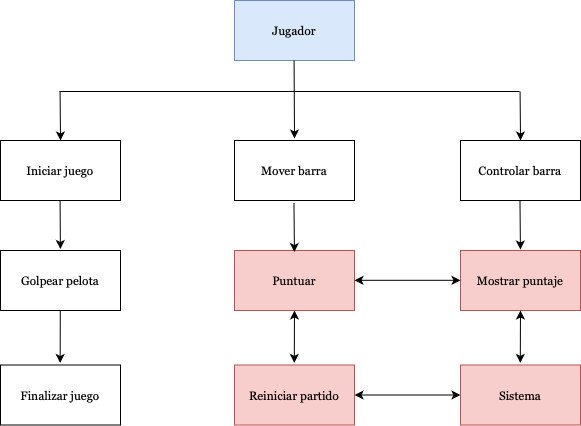

The diagram above was exported from draw.io. Its source (the exported page's mxGraphModel, read from the mxfile embedded in the PNG):
<mxGraphModel dx="1461" dy="889" grid="1" gridSize="10" guides="1" tooltips="1" connect="1" arrows="1" fold="1" page="1" pageScale="1" pageWidth="827" pageHeight="1169" math="0" shadow="0">
  <root>
    <mxCell id="0" />
    <mxCell id="1" parent="0" />
    <mxCell id="MZ2OVdLEaL3z0UzHSvLO-1" value="&lt;font face=&quot;Georgia&quot;&gt;Jugador&lt;/font&gt;" style="rounded=0;whiteSpace=wrap;html=1;fillColor=#dae8fc;strokeColor=#6c8ebf;" vertex="1" parent="1">
      <mxGeometry x="357" y="372" width="120" height="60" as="geometry" />
    </mxCell>
    <mxCell id="MZ2OVdLEaL3z0UzHSvLO-2" value="&lt;font face=&quot;Georgia&quot;&gt;Iniciar juego&lt;/font&gt;" style="rounded=0;whiteSpace=wrap;html=1;" vertex="1" parent="1">
      <mxGeometry x="123" y="512" width="120" height="60" as="geometry" />
    </mxCell>
    <mxCell id="MZ2OVdLEaL3z0UzHSvLO-3" value="&lt;font face=&quot;Georgia&quot;&gt;Golpear pelota&lt;/font&gt;" style="rounded=0;whiteSpace=wrap;html=1;" vertex="1" parent="1">
      <mxGeometry x="123" y="622" width="120" height="60" as="geometry" />
    </mxCell>
    <mxCell id="MZ2OVdLEaL3z0UzHSvLO-4" value="&lt;font face=&quot;Georgia&quot;&gt;Finalizar juego&lt;/font&gt;" style="rounded=0;whiteSpace=wrap;html=1;" vertex="1" parent="1">
      <mxGeometry x="123" y="736.5" width="120" height="60" as="geometry" />
    </mxCell>
    <mxCell id="MZ2OVdLEaL3z0UzHSvLO-5" value="&lt;font face=&quot;Georgia&quot;&gt;Mover barra&lt;/font&gt;" style="rounded=0;whiteSpace=wrap;html=1;" vertex="1" parent="1">
      <mxGeometry x="357" y="512" width="120" height="60" as="geometry" />
    </mxCell>
    <mxCell id="MZ2OVdLEaL3z0UzHSvLO-6" value="&lt;font face=&quot;Georgia&quot;&gt;Puntuar&lt;/font&gt;" style="rounded=0;whiteSpace=wrap;html=1;fillColor=#f8cecc;strokeColor=#b85450;" vertex="1" parent="1">
      <mxGeometry x="357" y="622" width="120" height="60" as="geometry" />
    </mxCell>
    <mxCell id="MZ2OVdLEaL3z0UzHSvLO-7" value="&lt;font face=&quot;Georgia&quot;&gt;Reiniciar partido&lt;/font&gt;" style="rounded=0;whiteSpace=wrap;html=1;fillColor=#f8cecc;strokeColor=#b85450;" vertex="1" parent="1">
      <mxGeometry x="357" y="736.5" width="120" height="60" as="geometry" />
    </mxCell>
    <mxCell id="MZ2OVdLEaL3z0UzHSvLO-8" value="&lt;font face=&quot;Georgia&quot;&gt;Controlar barra&lt;/font&gt;" style="rounded=0;whiteSpace=wrap;html=1;" vertex="1" parent="1">
      <mxGeometry x="583" y="512" width="120" height="60" as="geometry" />
    </mxCell>
    <mxCell id="MZ2OVdLEaL3z0UzHSvLO-9" value="&lt;font face=&quot;Georgia&quot;&gt;Mostrar puntaje&lt;/font&gt;" style="rounded=0;whiteSpace=wrap;html=1;fillColor=#f8cecc;strokeColor=#b85450;" vertex="1" parent="1">
      <mxGeometry x="583" y="622" width="120" height="60" as="geometry" />
    </mxCell>
    <mxCell id="MZ2OVdLEaL3z0UzHSvLO-10" value="&lt;font face=&quot;Georgia&quot;&gt;Sistema&lt;/font&gt;" style="rounded=0;whiteSpace=wrap;html=1;fillColor=#f8cecc;strokeColor=#b85450;" vertex="1" parent="1">
      <mxGeometry x="583" y="736.5" width="120" height="60" as="geometry" />
    </mxCell>
    <mxCell id="MZ2OVdLEaL3z0UzHSvLO-11" value="" style="endArrow=classic;html=1;rounded=0;entryX=0.499;entryY=-0.025;entryDx=0;entryDy=0;entryPerimeter=0;" edge="1" parent="1" target="MZ2OVdLEaL3z0UzHSvLO-3">
      <mxGeometry width="50" height="50" relative="1" as="geometry">
        <mxPoint x="182.57999999999998" y="572" as="sourcePoint" />
        <mxPoint x="183" y="620" as="targetPoint" />
      </mxGeometry>
    </mxCell>
    <mxCell id="MZ2OVdLEaL3z0UzHSvLO-12" value="" style="endArrow=classic;html=1;rounded=0;entryX=0.497;entryY=-0.034;entryDx=0;entryDy=0;entryPerimeter=0;" edge="1" parent="1" target="MZ2OVdLEaL3z0UzHSvLO-4">
      <mxGeometry width="50" height="50" relative="1" as="geometry">
        <mxPoint x="182.79" y="682" as="sourcePoint" />
        <mxPoint x="183.21" y="730" as="targetPoint" />
      </mxGeometry>
    </mxCell>
    <mxCell id="MZ2OVdLEaL3z0UzHSvLO-18" value="" style="endArrow=classic;html=1;rounded=0;entryX=0.499;entryY=-0.025;entryDx=0;entryDy=0;entryPerimeter=0;" edge="1" parent="1">
      <mxGeometry width="50" height="50" relative="1" as="geometry">
        <mxPoint x="416.48" y="574.5" as="sourcePoint" />
        <mxPoint x="416.9" y="623.5" as="targetPoint" />
      </mxGeometry>
    </mxCell>
    <mxCell id="MZ2OVdLEaL3z0UzHSvLO-20" value="" style="endArrow=classic;html=1;rounded=0;entryX=0.499;entryY=-0.025;entryDx=0;entryDy=0;entryPerimeter=0;" edge="1" parent="1">
      <mxGeometry width="50" height="50" relative="1" as="geometry">
        <mxPoint x="642.48" y="572" as="sourcePoint" />
        <mxPoint x="642.9" y="621" as="targetPoint" />
      </mxGeometry>
    </mxCell>
    <mxCell id="MZ2OVdLEaL3z0UzHSvLO-22" value="" style="endArrow=classic;html=1;rounded=0;" edge="1" parent="1">
      <mxGeometry width="50" height="50" relative="1" as="geometry">
        <mxPoint x="416.58000000000004" y="432" as="sourcePoint" />
        <mxPoint x="417" y="510" as="targetPoint" />
      </mxGeometry>
    </mxCell>
    <mxCell id="MZ2OVdLEaL3z0UzHSvLO-23" value="" style="endArrow=classic;html=1;rounded=0;entryX=0.499;entryY=-0.025;entryDx=0;entryDy=0;entryPerimeter=0;" edge="1" parent="1">
      <mxGeometry width="50" height="50" relative="1" as="geometry">
        <mxPoint x="182.57999999999998" y="463" as="sourcePoint" />
        <mxPoint x="183" y="512" as="targetPoint" />
      </mxGeometry>
    </mxCell>
    <mxCell id="MZ2OVdLEaL3z0UzHSvLO-24" value="" style="endArrow=classic;html=1;rounded=0;entryX=0.499;entryY=-0.025;entryDx=0;entryDy=0;entryPerimeter=0;" edge="1" parent="1">
      <mxGeometry width="50" height="50" relative="1" as="geometry">
        <mxPoint x="642.5799999999999" y="463" as="sourcePoint" />
        <mxPoint x="643" y="512" as="targetPoint" />
      </mxGeometry>
    </mxCell>
    <mxCell id="MZ2OVdLEaL3z0UzHSvLO-25" value="" style="endArrow=none;html=1;rounded=0;" edge="1" parent="1">
      <mxGeometry width="50" height="50" relative="1" as="geometry">
        <mxPoint x="182" y="463" as="sourcePoint" />
        <mxPoint x="642" y="463" as="targetPoint" />
      </mxGeometry>
    </mxCell>
    <mxCell id="MZ2OVdLEaL3z0UzHSvLO-31" value="" style="endArrow=classic;startArrow=classic;html=1;rounded=0;exitX=0.557;exitY=-0.035;exitDx=0;exitDy=0;exitPerimeter=0;" edge="1" parent="1">
      <mxGeometry width="50" height="50" relative="1" as="geometry">
        <mxPoint x="642.8" y="734.4000000000001" as="sourcePoint" />
        <mxPoint x="642.96" y="682" as="targetPoint" />
      </mxGeometry>
    </mxCell>
    <mxCell id="MZ2OVdLEaL3z0UzHSvLO-32" value="" style="endArrow=classic;startArrow=classic;html=1;rounded=0;exitX=0.557;exitY=-0.035;exitDx=0;exitDy=0;exitPerimeter=0;" edge="1" parent="1">
      <mxGeometry width="50" height="50" relative="1" as="geometry">
        <mxPoint x="416.79999999999995" y="734.4000000000001" as="sourcePoint" />
        <mxPoint x="416.96000000000004" y="682" as="targetPoint" />
      </mxGeometry>
    </mxCell>
    <mxCell id="MZ2OVdLEaL3z0UzHSvLO-33" value="" style="endArrow=classic;startArrow=classic;html=1;rounded=0;entryX=0;entryY=0.5;entryDx=0;entryDy=0;exitX=1;exitY=0.5;exitDx=0;exitDy=0;" edge="1" parent="1" source="MZ2OVdLEaL3z0UzHSvLO-7" target="MZ2OVdLEaL3z0UzHSvLO-10">
      <mxGeometry width="50" height="50" relative="1" as="geometry">
        <mxPoint x="480" y="770" as="sourcePoint" />
        <mxPoint x="426.96000000000004" y="692" as="targetPoint" />
      </mxGeometry>
    </mxCell>
    <mxCell id="MZ2OVdLEaL3z0UzHSvLO-34" value="" style="endArrow=classic;startArrow=classic;html=1;rounded=0;entryX=0;entryY=0.5;entryDx=0;entryDy=0;exitX=1;exitY=0.5;exitDx=0;exitDy=0;" edge="1" parent="1">
      <mxGeometry width="50" height="50" relative="1" as="geometry">
        <mxPoint x="477" y="651.8" as="sourcePoint" />
        <mxPoint x="583" y="651.8" as="targetPoint" />
      </mxGeometry>
    </mxCell>
  </root>
</mxGraphModel>